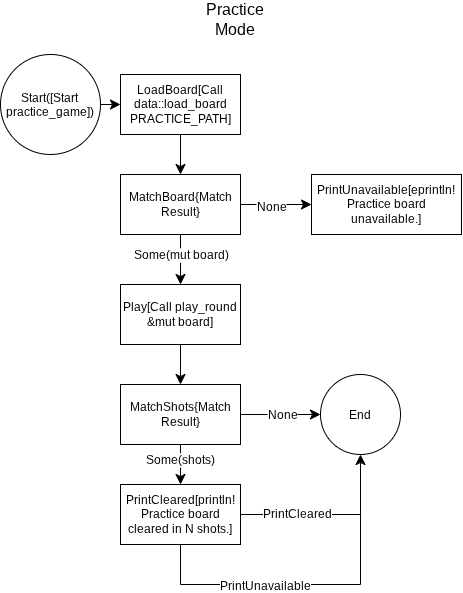

The diagram above was exported from draw.io. Its source (the exported page's mxGraphModel, read from the mxfile embedded in the PNG):
<mxGraphModel dx="675" dy="795" grid="1" gridSize="10" guides="1" tooltips="1" connect="1" arrows="1" fold="1" page="1" pageScale="1" pageWidth="827" pageHeight="1169" math="0" shadow="0">
  <root>
    <mxCell id="WIyWlLk6GJQsqaUBKTNV-0" />
    <mxCell id="WIyWlLk6GJQsqaUBKTNV-1" parent="WIyWlLk6GJQsqaUBKTNV-0" />
    <mxCell id="e0vlpqTHScKe_jKb5fE3-0" parent="WIyWlLk6GJQsqaUBKTNV-1" style="text;html=1;whiteSpace=wrap;strokeColor=none;fillColor=none;align=center;verticalAlign=middle;rounded=0;fontSize=16;" value="Practice Mode" vertex="1">
      <mxGeometry height="30" width="60" x="384" y="20" as="geometry" />
    </mxCell>
    <mxCell id="e0vlpqTHScKe_jKb5fE3-3" edge="1" parent="WIyWlLk6GJQsqaUBKTNV-1" source="e0vlpqTHScKe_jKb5fE3-1" style="edgeStyle=none;curved=1;rounded=0;curveGeometry=1;orthogonalLoop=1;jettySize=auto;html=1;fontSize=12;defaultLabelBackgroundColor=page;startSize=8;endSize=8;" target="e0vlpqTHScKe_jKb5fE3-2" value="">
      <mxGeometry relative="1" as="geometry" />
    </mxCell>
    <mxCell id="e0vlpqTHScKe_jKb5fE3-1" parent="WIyWlLk6GJQsqaUBKTNV-1" style="ellipse;whiteSpace=wrap;html=1;shapeInside=1;aspect=fixed;" value="Start([Start practice_game])" vertex="1">
      <mxGeometry height="100" width="100" x="179" y="70" as="geometry" />
    </mxCell>
    <mxCell id="e0vlpqTHScKe_jKb5fE3-5" edge="1" parent="WIyWlLk6GJQsqaUBKTNV-1" source="e0vlpqTHScKe_jKb5fE3-24" style="edgeStyle=none;curved=1;rounded=0;curveGeometry=1;orthogonalLoop=1;jettySize=auto;html=1;fontSize=12;defaultLabelBackgroundColor=page;startSize=8;endSize=8;exitX=1;exitY=0.5;exitDx=0;exitDy=0;" target="e0vlpqTHScKe_jKb5fE3-4" value="">
      <mxGeometry relative="1" as="geometry" />
    </mxCell>
    <mxCell id="e0vlpqTHScKe_jKb5fE3-6" connectable="0" parent="e0vlpqTHScKe_jKb5fE3-5" style="edgeLabel;html=1;align=center;verticalAlign=middle;resizable=0;points=[];inheritText=1;fontSize=12;defaultLabelBackgroundColor=page;" value="None" vertex="1">
      <mxGeometry relative="1" x="-0.15" y="-2" as="geometry">
        <mxPoint as="offset" />
      </mxGeometry>
    </mxCell>
    <mxCell id="e0vlpqTHScKe_jKb5fE3-8" edge="1" parent="WIyWlLk6GJQsqaUBKTNV-1" source="e0vlpqTHScKe_jKb5fE3-24" style="edgeStyle=none;curved=1;rounded=0;curveGeometry=1;orthogonalLoop=1;jettySize=auto;html=1;fontSize=12;defaultLabelBackgroundColor=page;startSize=8;endSize=8;exitX=0.5;exitY=1;exitDx=0;exitDy=0;" target="e0vlpqTHScKe_jKb5fE3-7" value="">
      <mxGeometry relative="1" as="geometry">
        <mxPoint x="359" y="260" as="sourcePoint" />
      </mxGeometry>
    </mxCell>
    <mxCell id="e0vlpqTHScKe_jKb5fE3-9" connectable="0" parent="e0vlpqTHScKe_jKb5fE3-8" style="edgeLabel;html=1;align=center;verticalAlign=middle;resizable=0;points=[];inheritText=1;fontSize=12;defaultLabelBackgroundColor=page;" value="Some(mut board)" vertex="1">
      <mxGeometry relative="1" x="-0.2" as="geometry">
        <mxPoint as="offset" />
      </mxGeometry>
    </mxCell>
    <mxCell id="e0vlpqTHScKe_jKb5fE3-25" edge="1" parent="WIyWlLk6GJQsqaUBKTNV-1" source="e0vlpqTHScKe_jKb5fE3-2" style="edgeStyle=none;curved=1;rounded=0;curveGeometry=1;orthogonalLoop=1;jettySize=auto;html=1;fontSize=12;defaultLabelBackgroundColor=page;startSize=8;endSize=8;" target="e0vlpqTHScKe_jKb5fE3-24" value="">
      <mxGeometry relative="1" as="geometry" />
    </mxCell>
    <mxCell id="e0vlpqTHScKe_jKb5fE3-2" parent="WIyWlLk6GJQsqaUBKTNV-1" style="whiteSpace=wrap;html=1;" value="LoadBoard[Call data::load_board PRACTICE_PATH]" vertex="1">
      <mxGeometry height="60" width="120" x="299" y="90" as="geometry" />
    </mxCell>
    <mxCell id="e0vlpqTHScKe_jKb5fE3-4" parent="WIyWlLk6GJQsqaUBKTNV-1" style="whiteSpace=wrap;html=1;" value="PrintUnavailable[eprintln! Practice board unavailable.]" vertex="1">
      <mxGeometry height="60" width="150" x="490" y="190" as="geometry" />
    </mxCell>
    <mxCell id="e0vlpqTHScKe_jKb5fE3-11" edge="1" parent="WIyWlLk6GJQsqaUBKTNV-1" source="e0vlpqTHScKe_jKb5fE3-7" style="edgeStyle=none;curved=1;rounded=0;curveGeometry=1;orthogonalLoop=1;jettySize=auto;html=1;fontSize=12;defaultLabelBackgroundColor=page;startSize=8;endSize=8;" target="e0vlpqTHScKe_jKb5fE3-10" value="">
      <mxGeometry relative="1" as="geometry" />
    </mxCell>
    <mxCell id="e0vlpqTHScKe_jKb5fE3-7" parent="WIyWlLk6GJQsqaUBKTNV-1" style="whiteSpace=wrap;html=1;" value="Play[Call play_round &amp;amp;mut board]" vertex="1">
      <mxGeometry height="60" width="120" x="299" y="300" as="geometry" />
    </mxCell>
    <mxCell id="e0vlpqTHScKe_jKb5fE3-13" edge="1" parent="WIyWlLk6GJQsqaUBKTNV-1" source="e0vlpqTHScKe_jKb5fE3-10" style="edgeStyle=none;curved=1;rounded=0;curveGeometry=1;orthogonalLoop=1;jettySize=auto;html=1;fontSize=12;defaultLabelBackgroundColor=page;startSize=8;endSize=8;" value="">
      <mxGeometry relative="1" as="geometry">
        <mxPoint x="499" y="430" as="targetPoint" />
      </mxGeometry>
    </mxCell>
    <mxCell id="e0vlpqTHScKe_jKb5fE3-15" connectable="0" parent="e0vlpqTHScKe_jKb5fE3-13" style="edgeLabel;html=1;align=center;verticalAlign=middle;resizable=0;points=[];inheritText=1;fontSize=12;defaultLabelBackgroundColor=page;" value="None" vertex="1">
      <mxGeometry relative="1" x="0.025" as="geometry">
        <mxPoint as="offset" />
      </mxGeometry>
    </mxCell>
    <mxCell id="e0vlpqTHScKe_jKb5fE3-17" edge="1" parent="WIyWlLk6GJQsqaUBKTNV-1" source="e0vlpqTHScKe_jKb5fE3-10" style="edgeStyle=none;curved=1;rounded=0;curveGeometry=1;orthogonalLoop=1;jettySize=auto;html=1;fontSize=12;defaultLabelBackgroundColor=page;startSize=8;endSize=8;" target="e0vlpqTHScKe_jKb5fE3-16" value="">
      <mxGeometry relative="1" as="geometry" />
    </mxCell>
    <mxCell id="e0vlpqTHScKe_jKb5fE3-18" connectable="0" parent="e0vlpqTHScKe_jKb5fE3-17" style="edgeLabel;html=1;align=center;verticalAlign=middle;resizable=0;points=[];inheritText=1;fontSize=12;defaultLabelBackgroundColor=page;" value="Some(shots)" vertex="1">
      <mxGeometry relative="1" x="-0.25" y="-1" as="geometry">
        <mxPoint as="offset" />
      </mxGeometry>
    </mxCell>
    <mxCell id="e0vlpqTHScKe_jKb5fE3-10" parent="WIyWlLk6GJQsqaUBKTNV-1" style="whiteSpace=wrap;html=1;" value="MatchShots{Match Result}" vertex="1">
      <mxGeometry height="60" width="120" x="299" y="400" as="geometry" />
    </mxCell>
    <mxCell id="e0vlpqTHScKe_jKb5fE3-14" parent="WIyWlLk6GJQsqaUBKTNV-1" style="ellipse;whiteSpace=wrap;html=1;shapeInside=1;aspect=fixed;" value="End" vertex="1">
      <mxGeometry height="80" width="80" x="499" y="390" as="geometry" />
    </mxCell>
    <mxCell id="e0vlpqTHScKe_jKb5fE3-16" parent="WIyWlLk6GJQsqaUBKTNV-1" style="whiteSpace=wrap;html=1;" value="PrintCleared[println! Practice board cleared in N shots.]" vertex="1">
      <mxGeometry height="60" width="120" x="299" y="500" as="geometry" />
    </mxCell>
    <mxCell id="e0vlpqTHScKe_jKb5fE3-19" edge="1" parent="WIyWlLk6GJQsqaUBKTNV-1" source="e0vlpqTHScKe_jKb5fE3-16" style="endArrow=classic;html=1;rounded=0;fontSize=12;defaultLabelBackgroundColor=page;startSize=8;endSize=8;curved=0;exitX=1;exitY=0.5;exitDx=0;exitDy=0;entryX=0.5;entryY=1;entryDx=0;entryDy=0;" target="e0vlpqTHScKe_jKb5fE3-14" value="">
      <mxGeometry height="50" relative="1" width="50" as="geometry">
        <Array as="points">
          <mxPoint x="539" y="530" />
        </Array>
        <mxPoint x="389" y="490" as="sourcePoint" />
        <mxPoint x="439" y="440" as="targetPoint" />
      </mxGeometry>
    </mxCell>
    <mxCell id="e0vlpqTHScKe_jKb5fE3-20" connectable="0" parent="e0vlpqTHScKe_jKb5fE3-19" style="edgeLabel;html=1;align=center;verticalAlign=middle;resizable=0;points=[];inheritText=1;fontSize=12;defaultLabelBackgroundColor=page;" value="PrintCleared" vertex="1">
      <mxGeometry relative="1" x="-0.3778" y="1" as="geometry">
        <mxPoint as="offset" />
      </mxGeometry>
    </mxCell>
    <mxCell id="e0vlpqTHScKe_jKb5fE3-21" edge="1" parent="WIyWlLk6GJQsqaUBKTNV-1" source="e0vlpqTHScKe_jKb5fE3-16" style="endArrow=none;html=1;rounded=0;fontSize=12;defaultLabelBackgroundColor=page;startSize=8;endSize=8;curved=0;exitX=0.5;exitY=1;exitDx=0;exitDy=0;" value="">
      <mxGeometry height="50" relative="1" width="50" as="geometry">
        <Array as="points">
          <mxPoint x="359" y="600" />
          <mxPoint x="539" y="600" />
        </Array>
        <mxPoint x="389" y="490" as="sourcePoint" />
        <mxPoint x="539" y="530" as="targetPoint" />
      </mxGeometry>
    </mxCell>
    <mxCell id="e0vlpqTHScKe_jKb5fE3-22" connectable="0" parent="e0vlpqTHScKe_jKb5fE3-21" style="edgeLabel;html=1;align=center;verticalAlign=middle;resizable=0;points=[];inheritText=1;fontSize=12;defaultLabelBackgroundColor=page;" value="PrintUnavailable" vertex="1">
      <mxGeometry relative="1" x="-0.1448" y="-1" as="geometry">
        <mxPoint as="offset" />
      </mxGeometry>
    </mxCell>
    <mxCell id="e0vlpqTHScKe_jKb5fE3-24" parent="WIyWlLk6GJQsqaUBKTNV-1" style="rounded=0;whiteSpace=wrap;html=1;" value="MatchBoard{Match Result}" vertex="1">
      <mxGeometry height="60" width="120" x="299" y="190" as="geometry" />
    </mxCell>
  </root>
</mxGraphModel>